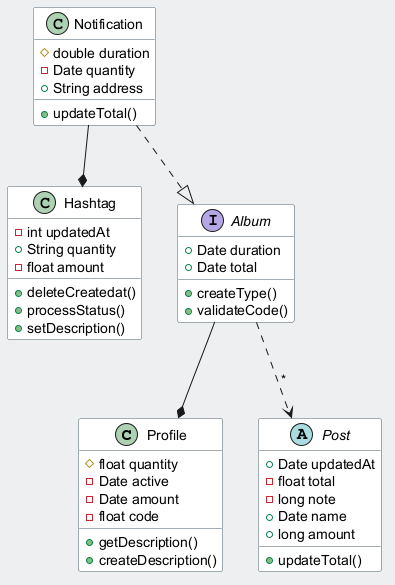

The diagram above was rendered by PlantUML. Its source (embedded in the PNG):
@startuml
skinparam backgroundColor #ECEFF1
skinparam classBackgroundColor #FFFFFF
skinparam classBorderColor #455A64
class Profile {
  #float quantity
  -Date active
  -Date amount
  -float code
  +getDescription()
  +createDescription()
}
abstract class Post {
  +Date updatedAt
  -float total
  -long note
  +Date name
  +long amount
  +updateTotal()
}
class Hashtag {
  -int updatedAt
  +String quantity
  -float amount
  +deleteCreatedat()
  +processStatus()
  +setDescription()
}
interface Album {
  +Date duration
  +Date total
  +createType()
  +validateCode()
}
class Notification {
  #double duration
  -Date quantity
  +String address
  +updateTotal()
}
Notification ..|> Album
Album ..> Post : "*"
Album --* Profile
Notification --* Hashtag
@enduml